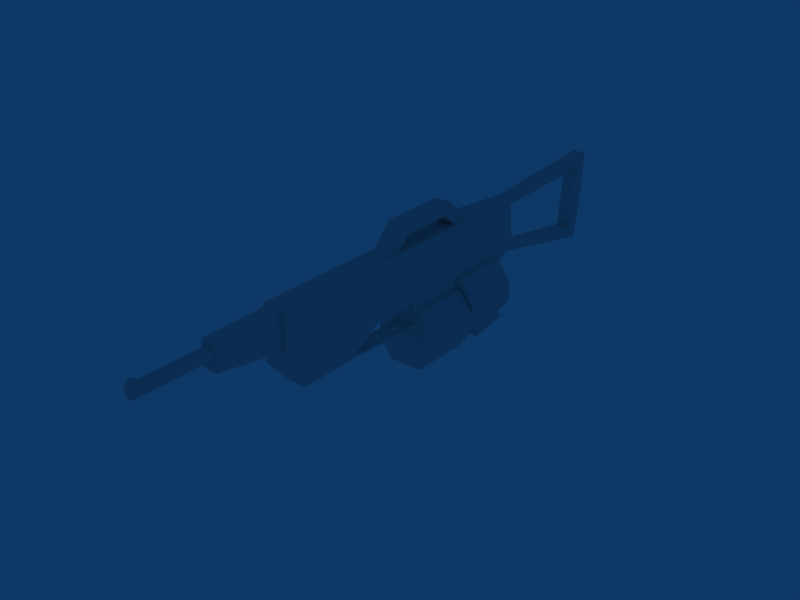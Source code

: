 # Source: machinegun.blend  (saved by Blender 2.43.0; exported with 4.5.12 LTS)
import bpy
from mathutils import Matrix  # noqa: F401  (used for matrix-valued properties, if any)

bpy.ops.wm.read_factory_settings(use_empty=True)
scene = bpy.context.scene
scene.name = 'Scene'

# ---- collections
col_collection_1 = bpy.data.collections.new('Collection 1'); scene.collection.children.link(col_collection_1)
col_collection_2 = bpy.data.collections.new('Collection 2'); scene.collection.children.link(col_collection_2)

# ---- world
world_world = bpy.data.worlds.new('World'); scene.world = world_world
world_world.color = (0.05656, 0.2208, 0.4)
world_world.use_sun_shadow = False
world_world.sun_shadow_jitter_overblur = 0.0
world_world.cycles.sampling_method = 'MANUAL'
world_world.cycles.sample_map_resolution = 256

# ---- meshes
me_mg = bpy.data.meshes.new('mg')
me_mg.from_pydata([(-0.03035, -1.504, 0.3462), (-0.02455, -1.853, 0.3283), (-0.03035, -1.853, 0.3462), (-0.02455, -1.853, 0.364), (-0.02455, -1.504, 0.364), (-0.02455, -1.504, 0.3283), (-0.009379, -1.504, 0.3173), (0.009379, -1.853, 0.3173), (-0.009379, -1.853, 0.3173), (0.009379, -1.504, 0.3173), (0.02455, -1.504, 0.3283), (0.03035, -1.853, 0.3462), (0.02455, -1.853, 0.3283), (0.03035, -1.504, 0.3462), (0.02455, -1.504, 0.364), (0.009379, -1.808, 0.375), (0.02455, -1.853, 0.364), (0.009379, -1.504, 0.375), (-0.009379, -1.504, 0.375), (-0.009379, -1.808, 0.375), (-0.009379, -1.853, 0.375), (0.009379, -1.853, 0.375), (0.009379, -1.853, 0.394), (-0.009379, -1.832, 0.394), (0.009379, -1.832, 0.394), (-0.009379, -1.853, 0.394), (-0.001588, -0.8858, 0.02527), (-0.05139, -0.4429, 0.02527), (-0.02147, -0.9539, 0.02527), (0.04828, -0.4429, 0.02527), (0.02265, -0.4402, 0.02527), (0.009412, -0.98, 0.02353), (0.01609, -0.9538, 0.02527), (0.03545, -0.4413, -0.000576), (-0.001588, -0.917, -0.001289), (-0.02584, -0.4402, 0.02527), (-0.03567, -0.441, -0.006502), (-0.01813, -0.4186, 0.03156), (-0.0403, -0.421, -0.01304), (-0.01259, -0.98, 0.02353), (-0.06247, -0.4234, 0.03156), (0.01496, -0.4186, 0.03156), (0.0593, -0.4234, 0.03156), (0.03713, -0.421, -0.01304), (0.04205, -0.06408, 0.07966), (0.04659, -0.01806, -0.04795), (0.03875, 0.08291, 0.07972), (-0.04648, -0.01803, -0.04801), (-0.04205, -0.06408, 0.07966), (0.01426, 0.1406, -0.01606), (0.01292, 0.1015, 0.07972), (0.04457, 0.1306, -0.03759), (-0.01426, 0.1406, -0.01606), (-0.01292, 0.1015, 0.07972), (-0.03875, 0.08291, 0.07972), (-0.04457, 0.1306, -0.03759), (0.04085, 0.1672, -0.1377), (9.092e-08, 0.1834, -0.142), (-0.04096, 0.1671, -0.1377), (-0.04256, 0.03172, -0.171), (0.04256, 0.03172, -0.171), (-0.04929, 0.2341, -0.1972), (-0.05231, 0.02908, -0.2237), (0.04929, 0.2341, -0.1972), (0.05231, 0.02908, -0.2237), (0.07922, -0.4254, -0.1891), (-0.07922, -0.1435, -0.1891), (0.07922, -0.1435, -0.1891), (0.1455, -0.1435, -0.09511), (0.1455, -0.4254, -0.09511), (-0.1455, -0.4254, -0.09511), (-0.07922, -0.4254, -0.1891), (-0.1455, -0.1435, -0.09511), (0.07922, -0.4254, 0.09285), (0.1455, -0.4254, -0.001127), (0.07922, -0.1435, 0.09285), (-0.07922, -0.4254, 0.09285), (0.1455, -0.1435, -0.001127), (-0.1455, -0.1435, -0.001127), (-0.07922, -0.1435, 0.09285), (-0.1455, -0.4254, -0.001127), (0.05904, -1.185, 0.1359), (-0.03283, -1.185, 0.2177), (-0.05904, -1.185, 0.1359), (0.04024, -0.8162, 0.02146), (0.05904, -0.6827, 0.1359), (0.05904, -0.4455, 0.1359), (0.05904, -0.4455, 0.07921), (0.05904, 0.1381, 0.07921), (0.05904, -0.4455, 0.3963), (-0.05904, -0.6827, 0.1359), (-0.05904, -0.4455, 0.1359), (-0.05904, -0.4455, 0.07921), (-0.05904, -1.185, 0.3963), (-0.04024, -1.086, 0.02146), (0.05904, -1.185, 0.3963), (0.03283, -1.185, 0.3963), (-0.05904, -0.005773, 0.3963), (-0.05904, -0.4455, 0.3963), (-0.03283, -1.185, 0.3963), (0.03283, -1.185, 0.2177), (0.03283, -1.507, 0.272), (-0.03283, -1.507, 0.272), (-0.03283, -1.507, 0.392), (0.03283, -1.507, 0.392), (-0.05904, 0.1381, 0.07921), (0.02723, 0.283, 0.385), (0.05904, -0.005773, 0.3963), (-0.02342, 0.283, 0.1136), (-0.02723, 0.283, 0.385), (0.02342, 0.283, 0.1136), (0.02572, 0.886, -0.01583), (-0.03288, 0.8141, 0.05992), (-0.02572, 0.886, -0.01583), (-0.02112, 0.3078, 0.3409), (-0.02991, 0.9272, 0.4234), (0.03289, 0.8553, 0.3656), (0.02991, 0.9272, 0.4234), (0.02002, 0.3299, 0.1499), (0.0402, 0.886, 0.1292), (-0.0402, 0.886, 0.1292), (-0.0402, 0.9032, 0.3093), (0.0402, 0.9032, 0.3093), (0.03289, 0.8141, 0.05992), (-0.03288, 0.8553, 0.3656), (-0.02002, 0.3299, 0.1499), (0.02112, 0.3078, 0.3409), (-0.04024, -0.8162, 0.02146), (0.04024, -1.086, 0.02146), (0.01266, -0.03751, 0.03045), (0.009887, -0.07684, 0.02877), (-0.01266, -0.03751, 0.03045), (-0.009887, -0.07684, 0.02877), (-0.009887, -0.07109, 0.03905), (-0.01266, -0.04238, 0.04059), (0.01266, -0.04238, 0.04059), (0.009887, -0.07109, 0.03905), (-0.009887, -0.1139, 0.04256), (0.009887, -0.1022, 0.04911), (0.009887, -0.1139, 0.04256), (-0.009887, -0.1022, 0.04911), (0.009887, -0.1344, 0.08011), (-0.009887, -0.1344, 0.08011), (-0.009887, -0.1201, 0.0814), (0.009887, -0.1201, 0.0814), (0.03828, -0.4552, 0.4524), (-0.03828, -0.2051, 0.4524), (0.03828, -0.2051, 0.4524), (0.03828, -0.1742, 0.5074), (0.03828, -0.4861, 0.5074), (-0.03828, -0.5553, 0.3472), (-0.03828, -0.4552, 0.4524), (0.03828, -0.105, 0.3472), (-0.03828, -0.4861, 0.5074), (-0.03828, -0.1742, 0.5074), (0.03828, -0.597, 0.3909), (-0.03828, -0.06332, 0.3909), (0.03828, -0.5553, 0.3472), (-0.03828, -0.597, 0.3909), (-0.03828, -0.105, 0.3472), (0.03828, -0.06332, 0.3909), (-0.004317, -0.08073, 0.04895), (0.004317, -0.08073, 0.04895), (-0.004295, -0.07601, 0.06146), (0.004295, -0.07601, 0.06146), (0.004585, -0.07675, 0.07965), (-0.004585, -0.07675, 0.07965), (-0.004295, -0.07481, 0.07531), (0.004275, -0.06728, 0.06595), (0.004295, -0.07481, 0.07531), (-0.004608, -0.06517, 0.07966), (-0.004275, -0.06728, 0.06595), (0.004608, -0.06517, 0.07966)], [], [(1, 3, 2), (11, 16, 12), (16, 15, 21), (20, 19, 3), (26, 33, 34), (35, 26, 36), (28, 27, 34), (36, 26, 34), (34, 27, 36), (34, 39, 28), (34, 31, 39), (38, 40, 37), (29, 32, 33), (32, 31, 34), (33, 26, 30), (33, 32, 34), (41, 42, 43), (46, 49, 50), (53, 52, 54), (54, 52, 55), (49, 56, 57), (49, 57, 52), (52, 58, 55), (51, 49, 46), (51, 56, 49), (59, 61, 62), (58, 61, 59), (56, 63, 57), (60, 63, 56), (63, 61, 57), (64, 63, 60), (57, 58, 52), (57, 61, 58), (89, 85, 86), (89, 96, 95), (93, 99, 98), (88, 106, 107), (105, 109, 108), (97, 109, 105), (110, 106, 88), (108, 112, 113), (109, 114, 108), (106, 116, 117), (111, 118, 110), (113, 112, 120), (115, 114, 109), (117, 116, 122), (119, 123, 111), (119, 116, 123), (122, 116, 119), (121, 112, 124), (121, 124, 115), (112, 108, 125), (112, 121, 120), (112, 116, 124), (125, 108, 114), (114, 115, 124), (118, 106, 110), (118, 111, 123), (126, 106, 118), (116, 106, 126), (116, 112, 123), (90, 98, 91), (2, 0, 5, 1), (4, 0, 2, 3), (5, 6, 8, 1), (8, 6, 9, 7), (9, 10, 12, 7), (12, 10, 13, 11), (13, 14, 16, 11), (16, 14, 17, 15), (17, 18, 19, 15), (18, 4, 3, 19), (8, 20, 3, 1), (7, 21, 20, 8), (12, 16, 21, 7), (21, 22, 25, 20), (19, 20, 25, 23), (21, 15, 24, 22), (19, 23, 24, 15), (24, 23, 25, 22), (102, 101, 104, 103), (102, 82, 100, 101), (99, 82, 102, 103), (104, 101, 100, 96), (104, 96, 99, 103), (147, 145, 151, 146), (149, 145, 147, 148), (151, 145, 157, 150), (147, 152, 160, 148), (154, 146, 151, 153), (147, 146, 159, 152), (151, 150, 158, 153), (149, 155, 157, 145), (149, 148, 154, 153), (154, 148, 160, 156), (154, 156, 159, 146), (149, 153, 158, 155), (67, 65, 71, 66), (69, 65, 67, 68), (71, 65, 69, 70), (67, 66, 72, 68), (72, 66, 71, 70), (73, 74, 77, 75), (73, 75, 79, 76), (79, 75, 77, 78), (79, 78, 80, 76), (73, 76, 80, 74), (69, 68, 77, 74), (69, 74, 80, 70), (77, 68, 72, 78), (72, 70, 80, 78), (129, 130, 132, 131), (134, 131, 132, 133), (129, 135, 136, 130), (136, 135, 134, 133), (132, 130, 139, 137), (139, 130, 136, 138), (132, 137, 140, 133), (136, 133, 140, 138), (139, 141, 142, 137), (140, 137, 142, 143), (139, 138, 144, 141), (144, 138, 140, 143), (64, 62, 61, 63), (60, 59, 62, 64), (60, 45, 47, 59), (51, 45, 60, 56), (59, 47, 55, 58), (44, 45, 51, 46), (48, 54, 55, 47), (85, 81, 128, 84), (83, 94, 128, 81), (83, 90, 127, 94), (85, 84, 127, 90), (127, 84, 128, 94), (83, 81, 100, 82), (83, 82, 99, 93), (95, 96, 100, 81), (98, 99, 96, 89), (89, 95, 81, 85), (83, 93, 98, 90), (91, 86, 85, 90), (91, 92, 87, 86), (168, 164, 162), (171, 161, 163), (165, 169, 172), (170, 167, 166), (161, 171, 168, 162), (161, 162, 164, 163), (170, 171, 163, 167), (167, 163, 164, 169), (167, 169, 165, 166), (164, 168, 172, 169), (168, 171, 170, 172), (48, 47, 45, 44), (122, 119, 120, 121), (115, 117, 122, 121), (111, 113, 120, 119), (125, 114, 126, 118), (109, 106, 117, 115), (124, 116, 126, 114), (125, 118, 123, 112), (110, 108, 113, 111), (107, 106, 109, 97), (98, 89, 107, 97), (35, 37, 40, 27), (36, 27, 40, 38), (35, 36, 38, 37), (30, 41, 43, 33), (30, 29, 42, 41), (29, 33, 43, 42), (28, 26, 35, 27), (30, 26, 32, 29), (53, 50, 49, 52), (87, 92, 105, 88), (105, 108, 110, 88), (91, 97, 105, 92), (91, 98, 97), (86, 87, 88, 107), (107, 89, 86)])
_uv = me_mg.uv_layers.new(name='UVTex')
_uv.uv.foreach_set('vector', [0.8421, 0.2073, 0.8421, 0.227, 0.8389, 0.2171, 0.8725, 0.2171, 0.8693, 0.227, 0.8693, 0.2073, 0.8699, 0.1821, 0.8428, 0.1701, 0.8674, 0.1738, 0.8684, 0.1545, 0.8428, 0.158, 0.8702, 0.1461, 0.04826, 0.2173, 0.04021, 0.5068, 0.04173, 0.2094, 0.03911, 0.507, 0.03842, 0.2173, 0.04648, 0.5068, 0.04928, 0.2273, 0.04663, 0.517, 0.04069, 0.2197, 0.04648, 0.5068, 0.03842, 0.2173, 0.04496, 0.2094, 0.04069, 0.2197, 0.04663, 0.517, 0.0392, 0.5171, 0.04069, 0.2197, 0.04994, 0.2137, 0.04928, 0.2273, 0.04291, 0.5078, 0.04743, 0.5147, 0.03839, 0.5147, 0.04291, 0.5058, 0.04833, 0.5167, 0.03749, 0.5167, 0.04006, 0.517, 0.0374, 0.2273, 0.04749, 0.5171, 0.0374, 0.2273, 0.03675, 0.2137, 0.046, 0.2197, 0.04021, 0.5068, 0.04826, 0.2173, 0.04758, 0.507, 0.04749, 0.5171, 0.0374, 0.2273, 0.046, 0.2197, 0.04833, 0.5167, 0.03749, 0.5167, 0.04291, 0.5058, 0.6324, 0.7555, 0.6598, 0.6335, 0.6563, 0.75, 0.6802, 0.75, 0.6767, 0.6335, 0.7041, 0.7555, 0.7041, 0.7555, 0.6767, 0.6335, 0.6917, 0.6393, 0.6598, 0.6335, 0.6485, 0.5326, 0.6683, 0.5281, 0.6598, 0.6335, 0.6683, 0.5281, 0.6767, 0.6335, 0.6767, 0.6335, 0.6881, 0.5326, 0.6917, 0.6393, 0.6449, 0.6393, 0.6598, 0.6335, 0.6324, 0.7555, 0.6449, 0.6393, 0.6485, 0.5326, 0.6598, 0.6335, 0.5282, 0.5237, 0.3983, 0.5025, 0.5315, 0.493, 0.4308, 0.5344, 0.3983, 0.5025, 0.5282, 0.5237, 0.6485, 0.5326, 0.6433, 0.4926, 0.6683, 0.5281, 0.5282, 0.5237, 0.3983, 0.5025, 0.4308, 0.5344, 0.6433, 0.4926, 0.6933, 0.4926, 0.6683, 0.5281, 0.5315, 0.493, 0.3983, 0.5025, 0.5282, 0.5237, 0.6683, 0.5281, 0.6881, 0.5326, 0.6767, 0.6335, 0.6683, 0.5281, 0.6933, 0.4926, 0.6881, 0.5326, 0.4977, 0.9756, 0.3442, 0.807, 0.4977, 0.807, 0.5636, 0.06469, 0.8582, 0.05424, 0.8582, 0.06469, 0.8582, 0.01764, 0.8582, 0.02808, 0.5636, 0.01764, 0.8755, 0.7704, 0.9696, 0.9681, 0.7824, 0.9756, 0.8755, 0.7704, 0.9696, 0.9681, 0.9696, 0.7924, 0.7824, 0.9756, 0.9696, 0.9681, 0.8755, 0.7704, 0.9696, 0.7924, 0.9696, 0.9681, 0.8755, 0.7704, 0.02963, 0.5467, 0.3419, 0.5153, 0.3843, 0.4707, 0.0296, 0.7064, 0.04424, 0.6804, 0.02963, 0.5467, 0.0296, 0.7064, 0.3662, 0.6951, 0.4085, 0.7291, 0.3843, 0.4707, 0.05727, 0.5681, 0.02963, 0.5467, 0.3843, 0.4707, 0.3419, 0.5153, 0.3841, 0.5561, 0.4085, 0.7291, 0.04424, 0.6804, 0.0296, 0.7064, 0.4085, 0.7291, 0.3662, 0.6951, 0.3943, 0.662, 0.3841, 0.5561, 0.3419, 0.5153, 0.3843, 0.4707, 0.3841, 0.5561, 0.3662, 0.6951, 0.3419, 0.5153, 0.3943, 0.662, 0.3662, 0.6951, 0.3841, 0.5561, 0.3943, 0.662, 0.3419, 0.5153, 0.3662, 0.6951, 0.3943, 0.662, 0.3662, 0.6951, 0.4085, 0.7291, 0.3419, 0.5153, 0.02963, 0.5467, 0.05727, 0.5681, 0.3419, 0.5153, 0.3943, 0.662, 0.3841, 0.5561, 0.1844, 0.6482, 0.05769, 0.6752, 0.05769, 0.6482, 0.05727, 0.5681, 0.02963, 0.5467, 0.04424, 0.6804, 0.04424, 0.6804, 0.4085, 0.7291, 0.3662, 0.6951, 0.05727, 0.5681, 0.0296, 0.7064, 0.02963, 0.5467, 0.05727, 0.5681, 0.3843, 0.4707, 0.3419, 0.5153, 0.04424, 0.6804, 0.0296, 0.7064, 0.05727, 0.5681, 0.3662, 0.6951, 0.0296, 0.7064, 0.04424, 0.6804, 0.05769, 0.6752, 0.1844, 0.6482, 0.1844, 0.6752, 0.3442, 0.807, 0.4977, 0.9756, 0.4977, 0.807, 0.8702, 0.1345, 0.6555, 0.1349, 0.6554, 0.1234, 0.8702, 0.123, 0.6556, 0.1464, 0.6555, 0.1349, 0.8702, 0.1345, 0.8702, 0.1461, 0.6554, 0.1234, 0.6553, 0.1118, 0.8702, 0.1115, 0.8702, 0.123, 0.8702, 0.1115, 0.6553, 0.1118, 0.6553, 0.1003, 0.8702, 0.09995, 0.6553, 0.1003, 0.6553, 0.08877, 0.8701, 0.08842, 0.8702, 0.09995, 0.8701, 0.08842, 0.6553, 0.08877, 0.6553, 0.07726, 0.8701, 0.07688, 0.6556, 0.1923, 0.6557, 0.1809, 0.8699, 0.1821, 0.8699, 0.1936, 0.8699, 0.1821, 0.6557, 0.1809, 0.6557, 0.1694, 0.8428, 0.1701, 0.6557, 0.1694, 0.6557, 0.1579, 0.8428, 0.158, 0.8428, 0.1701, 0.6557, 0.1579, 0.6556, 0.1464, 0.8702, 0.1461, 0.8428, 0.158, 0.8505, 0.2012, 0.8505, 0.2331, 0.8421, 0.227, 0.8421, 0.2073, 0.8609, 0.2012, 0.8609, 0.2331, 0.8505, 0.2331, 0.8505, 0.2012, 0.8693, 0.2073, 0.8693, 0.227, 0.8609, 0.2331, 0.8609, 0.2012, 0.8609, 0.2331, 0.8609, 0.2437, 0.8505, 0.2437, 0.8505, 0.2331, 0.8428, 0.158, 0.8684, 0.1545, 0.8674, 0.1617, 0.8583, 0.1615, 0.8674, 0.1738, 0.8428, 0.1701, 0.8577, 0.1668, 0.8674, 0.1678, 0.8428, 0.158, 0.8583, 0.1615, 0.8577, 0.1668, 0.8428, 0.1701, 0.8577, 0.1668, 0.8583, 0.1615, 0.8674, 0.1617, 0.8674, 0.1678, 0.6604, 0.201, 0.6873, 0.201, 0.6873, 0.2504, 0.6604, 0.2504, 0.6476, 0.08122, 0.6476, 0.2154, 0.6206, 0.2154, 0.6206, 0.08122, 0.5339, 0.2153, 0.6072, 0.2153, 0.585, 0.08303, 0.5356, 0.08303, 0.5356, 0.08303, 0.585, 0.08303, 0.6072, 0.2153, 0.5339, 0.2153, 0.9865, 0.05424, 0.8582, 0.05424, 0.8582, 0.02808, 0.9865, 0.02808, 0.7558, 0.392, 0.7558, 0.2826, 0.7707, 0.2826, 0.7707, 0.392, 0.8536, 0.2616, 0.8451, 0.2702, 0.8451, 0.4146, 0.8536, 0.4232, 0.7707, 0.2826, 0.7558, 0.2826, 0.7558, 0.2444, 0.7707, 0.2444, 0.8451, 0.4146, 0.7947, 0.465, 0.8032, 0.4736, 0.8536, 0.4232, 0.8536, 0.4232, 0.8451, 0.4146, 0.8451, 0.2702, 0.8536, 0.2616, 0.7558, 0.392, 0.7707, 0.392, 0.7707, 0.4302, 0.7558, 0.4302, 0.8451, 0.2702, 0.7947, 0.2198, 0.8032, 0.2112, 0.8536, 0.2616, 0.8536, 0.2616, 0.8032, 0.2112, 0.7947, 0.2198, 0.8451, 0.2702, 0.8023, 0.2802, 0.8023, 0.4026, 0.7874, 0.4026, 0.7874, 0.2802, 0.7874, 0.4026, 0.8023, 0.4026, 0.8023, 0.4407, 0.7874, 0.4407, 0.8536, 0.4232, 0.8032, 0.4736, 0.7947, 0.465, 0.8451, 0.4146, 0.8023, 0.2802, 0.7874, 0.2802, 0.7874, 0.242, 0.8023, 0.242, 0.2744, 0.1846, 0.2738, 0.07946, 0.3329, 0.07916, 0.3335, 0.1843, 0.231, 0.07967, 0.2738, 0.07946, 0.2744, 0.1846, 0.2315, 0.1848, 0.4251, 0.0769, 0.4901, 0.0769, 0.5174, 0.1155, 0.3978, 0.1155, 0.4251, 0.0769, 0.4901, 0.0769, 0.5174, 0.1155, 0.3978, 0.1155, 0.3763, 0.1841, 0.3335, 0.1843, 0.3329, 0.07916, 0.3758, 0.07894, 0.1531, 0.08007, 0.1959, 0.07985, 0.1965, 0.185, 0.1536, 0.1852, 0.1531, 0.08007, 0.1536, 0.1852, 0.09451, 0.1855, 0.09398, 0.08037, 0.4901, 0.1927, 0.4251, 0.1927, 0.3978, 0.1541, 0.5174, 0.1541, 0.09451, 0.1855, 0.05164, 0.1857, 0.05111, 0.08059, 0.09398, 0.08037, 0.4901, 0.1927, 0.4251, 0.1927, 0.3978, 0.1541, 0.5174, 0.1541, 0.231, 0.07967, 0.2315, 0.1848, 0.1965, 0.185, 0.1959, 0.07985, 0.5174, 0.1155, 0.5174, 0.1541, 0.3978, 0.1541, 0.3978, 0.1155, 0.3978, 0.1541, 0.3978, 0.1155, 0.5174, 0.1155, 0.5174, 0.1541, 0.0166, 0.1859, 0.01606, 0.08076, 0.05111, 0.08059, 0.05164, 0.1857, 0.1912, 0.2733, 0.1923, 0.2591, 0.2005, 0.2591, 0.2016, 0.2733, 0.1002, 0.286, 0.09602, 0.288, 0.09533, 0.2719, 0.09956, 0.2742, 0.1163, 0.2482, 0.1121, 0.2462, 0.1127, 0.2344, 0.117, 0.232, 0.186, 0.258, 0.1872, 0.2683, 0.1768, 0.2683, 0.1779, 0.258, 0.2005, 0.2591, 0.1923, 0.2591, 0.1923, 0.2429, 0.2005, 0.2429, 0.1113, 0.2168, 0.117, 0.232, 0.1127, 0.2344, 0.1086, 0.2216, 0.09533, 0.2719, 0.101, 0.2566, 0.1037, 0.2615, 0.09956, 0.2742, 0.186, 0.258, 0.1779, 0.258, 0.1779, 0.2448, 0.186, 0.2448, 0.1923, 0.2429, 0.1923, 0.2286, 0.2005, 0.2286, 0.2005, 0.2429, 0.1037, 0.2615, 0.101, 0.2566, 0.1164, 0.2482, 0.117, 0.2541, 0.1113, 0.2168, 0.1086, 0.2216, 0.09533, 0.2143, 0.09586, 0.2084, 0.186, 0.2322, 0.186, 0.2448, 0.1779, 0.2448, 0.1779, 0.2322, 0.5811, 0.4971, 0.6321, 0.4971, 0.6304, 0.6253, 0.5828, 0.6253, 0.7659, 0.5185, 0.7274, 0.5185, 0.7223, 0.4928, 0.771, 0.4928, 0.7659, 0.5185, 0.7694, 0.6338, 0.7239, 0.6338, 0.7274, 0.5185, 0.4591, 0.6364, 0.5687, 0.6432, 0.5282, 0.5237, 0.4308, 0.5344, 0.5282, 0.5237, 0.5687, 0.6432, 0.4591, 0.6364, 0.4308, 0.5344, 0.6209, 0.7566, 0.5687, 0.6432, 0.4591, 0.6364, 0.4863, 0.7489, 0.6209, 0.7566, 0.4863, 0.7489, 0.4591, 0.6364, 0.5687, 0.6432, 0.3442, 0.807, 0.01916, 0.8069, 0.08317, 0.7327, 0.258, 0.7328, 0.9244, 0.1035, 0.9167, 0.1546, 0.8836, 0.1546, 0.8759, 0.1035, 0.01916, 0.8069, 0.3442, 0.807, 0.258, 0.7328, 0.08317, 0.7327, 0.8759, 0.3031, 0.8836, 0.2619, 0.9167, 0.2619, 0.9244, 0.3031, 0.9167, 0.2619, 0.8836, 0.2619, 0.8836, 0.1546, 0.9167, 0.1546, 0.9244, 0.1035, 0.8759, 0.1035, 0.8867, 0.09501, 0.9136, 0.09501, 0.9244, 0.1035, 0.9136, 0.09501, 0.9136, 0.07646, 0.9244, 0.07646, 0.8759, 0.07646, 0.8867, 0.07646, 0.8867, 0.09501, 0.8759, 0.1035, 0.5636, 0.01764, 0.8582, 0.02808, 0.8582, 0.05424, 0.5636, 0.06469, 0.4977, 0.9756, 0.01916, 0.9755, 0.01916, 0.8069, 0.3442, 0.807, 0.01916, 0.8069, 0.01916, 0.9755, 0.4977, 0.9756, 0.3442, 0.807, 0.9244, 0.3974, 0.8759, 0.3974, 0.8759, 0.3031, 0.9244, 0.3031, 0.1082, 0.3216, 0.1082, 0.2984, 0.1567, 0.2984, 0.1567, 0.3216, 0.1353, 0.2763, 0.1371, 0.2727, 0.1423, 0.2708, 0.1492, 0.2763, 0.1423, 0.2708, 0.1474, 0.2727, 0.1296, 0.2724, 0.1314, 0.2732, 0.1296, 0.2772, 0.1549, 0.2772, 0.1531, 0.2732, 0.1549, 0.2724, 0.1866, 0.2882, 0.1865, 0.297, 0.183, 0.297, 0.183, 0.2882, 0.1868, 0.2882, 0.1903, 0.2882, 0.1903, 0.2936, 0.1868, 0.2936, 0.1549, 0.2772, 0.1492, 0.2763, 0.1474, 0.2727, 0.1531, 0.2732, 0.1868, 0.2993, 0.1868, 0.2936, 0.1903, 0.2936, 0.1903, 0.2993, 0.1868, 0.2993, 0.1903, 0.2993, 0.1904, 0.301, 0.1867, 0.301, 0.1371, 0.2727, 0.1353, 0.2763, 0.1296, 0.2772, 0.1314, 0.2732, 0.183, 0.297, 0.1865, 0.297, 0.1867, 0.3024, 0.1829, 0.3024, 0.7114, 0.7472, 0.7239, 0.6338, 0.7694, 0.6338, 0.7825, 0.7476, 0.4129, 0.6795, 0.3994, 0.6064, 0.4319, 0.6005, 0.4453, 0.6736, 0.4498, 0.7212, 0.4256, 0.7256, 0.4129, 0.6795, 0.4453, 0.6736, 0.3945, 0.547, 0.4153, 0.5432, 0.4319, 0.6005, 0.3994, 0.6064, 0.2686, 0.6768, 0.1896, 0.6772, 0.1896, 0.6599, 0.2686, 0.6603, 0.2733, 0.03031, 0.2733, 0.05201, 0.01652, 0.05308, 0.01652, 0.02924, 0.06182, 0.6386, 0.06182, 0.6116, 0.287, 0.6164, 0.287, 0.6338, 0.2651, 0.5826, 0.2651, 0.599, 0.06275, 0.6043, 0.06275, 0.5773, 0.9499, 0.37, 0.9691, 0.37, 0.9701, 0.6192, 0.949, 0.6192, 0.3883, 0.06469, 0.2733, 0.05201, 0.2733, 0.03031, 0.3883, 0.01764, 0.5636, 0.01764, 0.5636, 0.06469, 0.3883, 0.06469, 0.3883, 0.01764, 0.02594, 0.5133, 0.02922, 0.5225, 0.01456, 0.521, 0.01929, 0.5126, 0.0392, 0.5171, 0.04663, 0.517, 0.0511, 0.5256, 0.03474, 0.5259, 0.03911, 0.507, 0.04648, 0.5068, 0.0517, 0.5156, 0.03546, 0.516, 0.04758, 0.507, 0.05122, 0.516, 0.03499, 0.5156, 0.04021, 0.5068, 0.06074, 0.5133, 0.0674, 0.5126, 0.07212, 0.521, 0.05746, 0.5225, 0.04006, 0.517, 0.04749, 0.5171, 0.05194, 0.5259, 0.03558, 0.5256, 0.0373, 0.2235, 0.04334, 0.2242, 0.02594, 0.5133, 0.01929, 0.5126, 0.06074, 0.5133, 0.04334, 0.2242, 0.04938, 0.2235, 0.0674, 0.5126, 0.6802, 0.75, 0.6563, 0.75, 0.6598, 0.6335, 0.6767, 0.6335, 0.9353, 0.0713, 0.9838, 0.0713, 0.9838, 0.3109, 0.9353, 0.3109, 0.9838, 0.3109, 0.9691, 0.37, 0.9499, 0.37, 0.9353, 0.3109, 0.4977, 0.807, 0.7824, 0.9756, 0.8755, 0.7704, 0.4977, 0.7703, 0.4977, 0.807, 0.4977, 0.9756, 0.7824, 0.9756, 0.4977, 0.807, 0.4977, 0.7703, 0.8755, 0.7704, 0.7824, 0.9756, 0.7824, 0.9756, 0.4977, 0.9756, 0.4977, 0.807])
me_mg.use_remesh_preserve_volume = False
me_mg.use_remesh_preserve_attributes = False
me_mg.use_mirror_vertex_groups = False
me_mg.update()
me_mg_clip = bpy.data.meshes.new('mg_clip')
me_mg_clip.from_pydata([(0.07922, -0.141, -0.141), (-0.07922, 0.141, -0.141), (0.07922, 0.141, -0.141), (0.1455, 0.141, -0.04699), (0.1455, -0.141, -0.04699), (-0.1455, -0.141, -0.04699), (-0.07922, -0.141, -0.141), (-0.1455, 0.141, -0.04699), (0.07922, -0.141, 0.141), (0.1455, -0.141, 0.04699), (0.07922, 0.141, 0.141), (-0.07922, -0.141, 0.141), (0.1455, 0.141, 0.04699), (-0.1455, 0.141, 0.04699), (-0.07922, 0.141, 0.141), (-0.1455, -0.141, 0.04699)], [], [(2, 0, 6, 1), (4, 0, 2, 3), (6, 0, 4, 5), (2, 1, 7, 3), (7, 1, 6, 5), (8, 9, 12, 10), (8, 10, 14, 11), (14, 10, 12, 13), (14, 13, 15, 11), (8, 11, 15, 9), (4, 3, 12, 9), (4, 9, 15, 5), (12, 3, 7, 13), (7, 5, 15, 13)])
_uv = me_mg_clip.uv_layers.new(name='UVTex')
_uv.uv.foreach_set('vector', [0.2744, 0.1846, 0.2738, 0.07946, 0.3329, 0.07916, 0.3335, 0.1843, 0.231, 0.07967, 0.2738, 0.07946, 0.2744, 0.1846, 0.2315, 0.1848, 0.4251, 0.0769, 0.4901, 0.0769, 0.5174, 0.1155, 0.3978, 0.1155, 0.4251, 0.0769, 0.4901, 0.0769, 0.5174, 0.1155, 0.3978, 0.1155, 0.3763, 0.1841, 0.3335, 0.1843, 0.3329, 0.07916, 0.3758, 0.07894, 0.1531, 0.08007, 0.1959, 0.07985, 0.1965, 0.185, 0.1536, 0.1852, 0.1531, 0.08007, 0.1536, 0.1852, 0.09451, 0.1855, 0.09398, 0.08037, 0.4901, 0.1927, 0.4251, 0.1927, 0.3978, 0.1541, 0.5174, 0.1541, 0.09451, 0.1855, 0.05164, 0.1857, 0.05111, 0.08059, 0.09398, 0.08037, 0.4901, 0.1927, 0.4251, 0.1927, 0.3978, 0.1541, 0.5174, 0.1541, 0.231, 0.07967, 0.2315, 0.1848, 0.1965, 0.185, 0.1959, 0.07985, 0.5174, 0.1155, 0.5174, 0.1541, 0.3978, 0.1541, 0.3978, 0.1155, 0.3978, 0.1541, 0.3978, 0.1155, 0.5174, 0.1155, 0.5174, 0.1541, 0.0166, 0.1859, 0.01606, 0.08076, 0.05111, 0.08059, 0.05164, 0.1857])
me_mg_clip.use_remesh_preserve_volume = False
me_mg_clip.use_remesh_preserve_attributes = False
me_mg_clip.use_mirror_vertex_groups = False
me_mg_clip.update()

# ---- objects
ob_mg = bpy.data.objects.new('mg', me_mg)
ob_mg_clip = bpy.data.objects.new('mg_clip', me_mg_clip)

# ---- transforms, parenting, visibility, modifiers, constraints
ob_mg.location = (0.0, 0.0, 0.0)
ob_mg.scale = (12.5, 12.5, 12.5)
ob_mg.lock_rotations_4d = False
ob_mg.empty_display_type = 'ARROWS'
ob_mg.color = (0.0, 0.0, 0.0, 1.0)
ob_mg.lineart.crease_threshold = 0.0
ob_mg_clip.location = (0.0, 0.0, 0.0)
ob_mg_clip.scale = (12.5, 12.5, 12.5)
ob_mg_clip.lock_rotations_4d = False
ob_mg_clip.empty_display_type = 'ARROWS'
ob_mg_clip.color = (0.0, 0.0, 0.0, 1.0)
ob_mg_clip.lineart.crease_threshold = 0.0

# ---- collection membership
col_collection_1.objects.link(ob_mg)
col_collection_2.objects.link(ob_mg_clip)

# ---- scene / render settings (as saved in the file)
scene.frame_start = 1; scene.frame_end = 250; scene.frame_set(1)
scene.render.engine = 'BLENDER_EEVEE_NEXT'
scene.render.image_settings.file_format = 'JPEG'
scene.render.image_settings.color_mode = 'RGB'
scene.render.image_settings.compression = 90
scene.render.resolution_x = 800
scene.render.resolution_y = 600
scene.render.pixel_aspect_x = 100.0
scene.render.pixel_aspect_y = 100.0
scene.render.fps = 25
scene.render.dither_intensity = 0.0
scene.render.use_compositing = False
scene.render.use_sequencer = False
scene.render.bake_margin = 2
scene.render.bake_bias = 0.0
scene.render.use_stamp_time = False
scene.render.use_stamp_date = False
scene.render.use_stamp_frame = False
scene.render.use_stamp_camera = False
scene.render.use_stamp_scene = False
scene.render.use_stamp_filename = False
scene.render.use_stamp_render_time = False
scene.render.stamp_font_size = 0
scene.cycles.use_denoising = False
scene.cycles.samples = 10
scene.cycles.sampling_pattern = 'TABULATED_SOBOL'
scene.cycles.light_sampling_threshold = 0.0
scene.cycles.use_adaptive_sampling = False
scene.cycles.use_light_tree = False
scene.cycles.blur_glossy = 0.0
scene.cycles.volume_bounces = 1
scene.cycles.pixel_filter_type = 'GAUSSIAN'
scene.cycles.sample_clamp_indirect = 0.0
scene.view_settings.view_transform = 'Raw'
bpy.context.view_layer.update()

# ---- added for rendering (the .blend has no active camera): camera
cam_auto = bpy.data.cameras.new('AutoCamera')
cam_auto.lens = 50.0
cam_auto.sensor_width = 36.0
cam_auto.clip_end = 1000.0
ob_auto_camera = bpy.data.objects.new('AutoCamera', cam_auto)
scene.collection.objects.link(ob_auto_camera)
ob_auto_camera.location = (33.4196, -45.8916, 28.509)
ob_auto_camera.rotation_euler = (1.09748, -7.21219e-08, 0.694738)
scene.camera = ob_auto_camera
bpy.context.view_layer.update()
